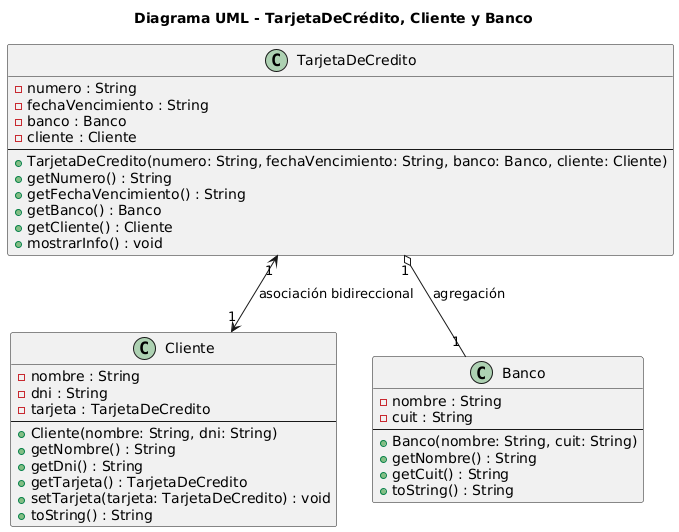

The diagram above was rendered by PlantUML. Its source (embedded in the PNG):
@startuml
title Diagrama UML - TarjetaDeCrédito, Cliente y Banco

' Clase TarjetaDeCredito
class TarjetaDeCredito {
    - numero : String
    - fechaVencimiento : String
    - banco : Banco
    - cliente : Cliente
    --
    + TarjetaDeCredito(numero: String, fechaVencimiento: String, banco: Banco, cliente: Cliente)
    + getNumero() : String
    + getFechaVencimiento() : String
    + getBanco() : Banco
    + getCliente() : Cliente
    + mostrarInfo() : void
}

' Clase Cliente
class Cliente {
    - nombre : String
    - dni : String
    - tarjeta : TarjetaDeCredito
    --
    + Cliente(nombre: String, dni: String)
    + getNombre() : String
    + getDni() : String
    + getTarjeta() : TarjetaDeCredito
    + setTarjeta(tarjeta: TarjetaDeCredito) : void
    + toString() : String
}

' Clase Banco
class Banco {
    - nombre : String
    - cuit : String
    --
    + Banco(nombre: String, cuit: String)
    + getNombre() : String
    + getCuit() : String
    + toString() : String
}

' Relaciones
TarjetaDeCredito "1" <--> "1" Cliente : asociación bidireccional
TarjetaDeCredito "1" o-- "1" Banco : agregación
@enduml